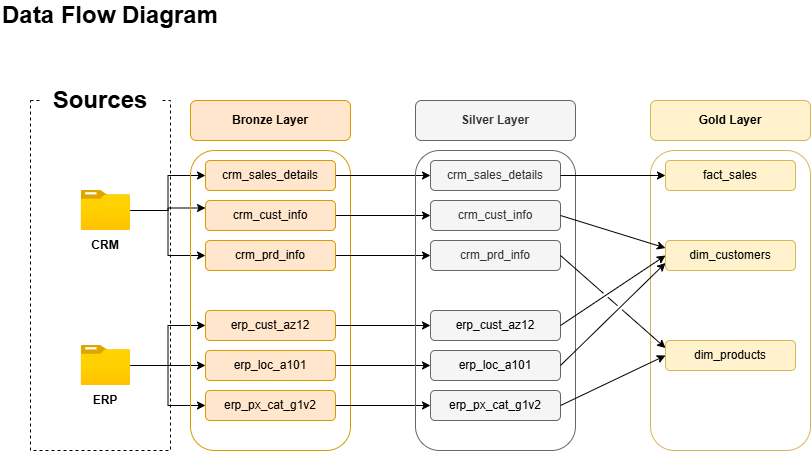

The diagram above was exported from draw.io. Its source (the exported page's mxGraphModel, read from the mxfile embedded in the PNG):
<mxGraphModel dx="872" dy="473" grid="1" gridSize="10" guides="1" tooltips="1" connect="1" arrows="1" fold="1" page="1" pageScale="1" pageWidth="850" pageHeight="1100" math="0" shadow="0">
  <root>
    <mxCell id="0" />
    <mxCell id="1" parent="0" />
    <mxCell id="7zP7fp9GV8gabzNy9ljr-1" parent="1" style="rounded=0;whiteSpace=wrap;html=1;dashed=1;" value="" vertex="1">
      <mxGeometry height="350" width="140" x="40" y="120" as="geometry" />
    </mxCell>
    <mxCell id="7zP7fp9GV8gabzNy9ljr-2" parent="1" style="text;html=1;whiteSpace=wrap;strokeColor=none;fillColor=none;align=center;verticalAlign=middle;rounded=0;" value="&lt;font style=&quot;font-size: 24px;&quot;&gt;&lt;b&gt;Data Flow Diagram&lt;/b&gt;&lt;/font&gt;" vertex="1">
      <mxGeometry height="30" width="220" x="10" y="20" as="geometry" />
    </mxCell>
    <mxCell id="7zP7fp9GV8gabzNy9ljr-3" parent="1" style="rounded=0;whiteSpace=wrap;html=1;fillColor=default;strokeColor=none;" value="&lt;font style=&quot;font-size: 24px;&quot;&gt;&lt;b&gt;Sources&lt;/b&gt;&lt;/font&gt;" vertex="1">
      <mxGeometry height="40" width="120" x="50" y="100" as="geometry" />
    </mxCell>
    <mxCell id="7zP7fp9GV8gabzNy9ljr-14" edge="1" parent="1" source="7zP7fp9GV8gabzNy9ljr-4" style="edgeStyle=orthogonalEdgeStyle;rounded=0;orthogonalLoop=1;jettySize=auto;html=1;entryX=0;entryY=0.5;entryDx=0;entryDy=0;" target="7zP7fp9GV8gabzNy9ljr-10">
      <mxGeometry relative="1" as="geometry" />
    </mxCell>
    <mxCell id="7zP7fp9GV8gabzNy9ljr-15" edge="1" parent="1" source="7zP7fp9GV8gabzNy9ljr-4" style="edgeStyle=orthogonalEdgeStyle;rounded=0;orthogonalLoop=1;jettySize=auto;html=1;entryX=0;entryY=0.5;entryDx=0;entryDy=0;" target="7zP7fp9GV8gabzNy9ljr-12">
      <mxGeometry relative="1" as="geometry" />
    </mxCell>
    <mxCell id="pTxpWRANvI7E3b2N6uWX-15" edge="1" parent="1" source="7zP7fp9GV8gabzNy9ljr-4" style="edgeStyle=orthogonalEdgeStyle;rounded=0;orthogonalLoop=1;jettySize=auto;html=1;entryX=0;entryY=0.25;entryDx=0;entryDy=0;" target="7zP7fp9GV8gabzNy9ljr-11">
      <mxGeometry relative="1" as="geometry" />
    </mxCell>
    <mxCell id="7zP7fp9GV8gabzNy9ljr-4" parent="1" style="image;aspect=fixed;html=1;points=[];align=center;fontSize=12;image=img/lib/azure2/general/Folder_Blank.svg;" value="" vertex="1">
      <mxGeometry height="40" width="49.29" x="90.72" y="210" as="geometry" />
    </mxCell>
    <mxCell id="7zP7fp9GV8gabzNy9ljr-5" parent="1" style="text;html=1;whiteSpace=wrap;strokeColor=none;fillColor=none;align=center;verticalAlign=middle;rounded=0;" value="&lt;b&gt;CRM&lt;/b&gt;" vertex="1">
      <mxGeometry height="30" width="60" x="85.35999999999999" y="250" as="geometry" />
    </mxCell>
    <mxCell id="7zP7fp9GV8gabzNy9ljr-21" edge="1" parent="1" source="7zP7fp9GV8gabzNy9ljr-6" style="edgeStyle=orthogonalEdgeStyle;rounded=0;orthogonalLoop=1;jettySize=auto;html=1;entryX=0;entryY=0.5;entryDx=0;entryDy=0;" target="7zP7fp9GV8gabzNy9ljr-19">
      <mxGeometry relative="1" as="geometry" />
    </mxCell>
    <mxCell id="7zP7fp9GV8gabzNy9ljr-22" edge="1" parent="1" source="7zP7fp9GV8gabzNy9ljr-6" style="edgeStyle=orthogonalEdgeStyle;rounded=0;orthogonalLoop=1;jettySize=auto;html=1;entryX=0;entryY=0.5;entryDx=0;entryDy=0;" target="7zP7fp9GV8gabzNy9ljr-18">
      <mxGeometry relative="1" as="geometry" />
    </mxCell>
    <mxCell id="7zP7fp9GV8gabzNy9ljr-23" edge="1" parent="1" source="7zP7fp9GV8gabzNy9ljr-6" style="edgeStyle=orthogonalEdgeStyle;rounded=0;orthogonalLoop=1;jettySize=auto;html=1;entryX=0;entryY=0.5;entryDx=0;entryDy=0;" target="7zP7fp9GV8gabzNy9ljr-20">
      <mxGeometry relative="1" as="geometry" />
    </mxCell>
    <mxCell id="7zP7fp9GV8gabzNy9ljr-6" parent="1" style="image;aspect=fixed;html=1;points=[];align=center;fontSize=12;image=img/lib/azure2/general/Folder_Blank.svg;" value="" vertex="1">
      <mxGeometry height="40" width="49.29" x="90.72" y="365" as="geometry" />
    </mxCell>
    <mxCell id="7zP7fp9GV8gabzNy9ljr-7" parent="1" style="text;html=1;whiteSpace=wrap;strokeColor=none;fillColor=none;align=center;verticalAlign=middle;rounded=0;" value="&lt;b&gt;ERP&lt;/b&gt;" vertex="1">
      <mxGeometry height="30" width="60" x="85.35999999999999" y="405" as="geometry" />
    </mxCell>
    <mxCell id="7zP7fp9GV8gabzNy9ljr-8" parent="1" style="rounded=1;whiteSpace=wrap;html=1;strokeColor=#d79b00;fillColor=none;" value="" vertex="1">
      <mxGeometry height="300" width="160" x="200" y="170" as="geometry" />
    </mxCell>
    <mxCell id="7zP7fp9GV8gabzNy9ljr-9" parent="1" style="rounded=1;whiteSpace=wrap;html=1;fillColor=#ffe6cc;strokeColor=#d79b00;" value="&lt;b&gt;Bronze Layer&lt;/b&gt;" vertex="1">
      <mxGeometry height="40" width="160" x="200" y="120" as="geometry" />
    </mxCell>
    <mxCell id="pTxpWRANvI7E3b2N6uWX-9" edge="1" parent="1" source="7zP7fp9GV8gabzNy9ljr-10" style="edgeStyle=orthogonalEdgeStyle;rounded=0;orthogonalLoop=1;jettySize=auto;html=1;entryX=0;entryY=0.5;entryDx=0;entryDy=0;" target="pTxpWRANvI7E3b2N6uWX-3">
      <mxGeometry relative="1" as="geometry" />
    </mxCell>
    <mxCell id="7zP7fp9GV8gabzNy9ljr-10" parent="1" style="rounded=1;whiteSpace=wrap;html=1;fillColor=#ffe6cc;strokeColor=#d79b00;" value="crm_sales_details" vertex="1">
      <mxGeometry height="30" width="130" x="215" y="180" as="geometry" />
    </mxCell>
    <mxCell id="pTxpWRANvI7E3b2N6uWX-10" edge="1" parent="1" source="7zP7fp9GV8gabzNy9ljr-11" style="edgeStyle=orthogonalEdgeStyle;rounded=0;orthogonalLoop=1;jettySize=auto;html=1;entryX=0;entryY=0.5;entryDx=0;entryDy=0;" target="pTxpWRANvI7E3b2N6uWX-4">
      <mxGeometry relative="1" as="geometry" />
    </mxCell>
    <mxCell id="7zP7fp9GV8gabzNy9ljr-11" parent="1" style="rounded=1;whiteSpace=wrap;html=1;fillColor=#ffe6cc;strokeColor=#d79b00;" value="crm_cust_info" vertex="1">
      <mxGeometry height="30" width="130" x="215" y="220" as="geometry" />
    </mxCell>
    <mxCell id="pTxpWRANvI7E3b2N6uWX-11" edge="1" parent="1" source="7zP7fp9GV8gabzNy9ljr-12" style="edgeStyle=orthogonalEdgeStyle;rounded=0;orthogonalLoop=1;jettySize=auto;html=1;entryX=0;entryY=0.5;entryDx=0;entryDy=0;" target="pTxpWRANvI7E3b2N6uWX-5">
      <mxGeometry relative="1" as="geometry" />
    </mxCell>
    <mxCell id="7zP7fp9GV8gabzNy9ljr-12" parent="1" style="rounded=1;whiteSpace=wrap;html=1;fillColor=#ffe6cc;strokeColor=#d79b00;" value="crm_prd_info" vertex="1">
      <mxGeometry height="30" width="130" x="215" y="260" as="geometry" />
    </mxCell>
    <mxCell id="pTxpWRANvI7E3b2N6uWX-12" edge="1" parent="1" source="7zP7fp9GV8gabzNy9ljr-18" style="edgeStyle=orthogonalEdgeStyle;rounded=0;orthogonalLoop=1;jettySize=auto;html=1;entryX=0;entryY=0.5;entryDx=0;entryDy=0;" target="pTxpWRANvI7E3b2N6uWX-6">
      <mxGeometry relative="1" as="geometry" />
    </mxCell>
    <mxCell id="7zP7fp9GV8gabzNy9ljr-18" parent="1" style="rounded=1;whiteSpace=wrap;html=1;fillColor=#ffe6cc;strokeColor=#d79b00;" value="erp_cust_az12" vertex="1">
      <mxGeometry height="30" width="130" x="215" y="330" as="geometry" />
    </mxCell>
    <mxCell id="pTxpWRANvI7E3b2N6uWX-13" edge="1" parent="1" source="7zP7fp9GV8gabzNy9ljr-19" style="edgeStyle=orthogonalEdgeStyle;rounded=0;orthogonalLoop=1;jettySize=auto;html=1;entryX=0;entryY=0.5;entryDx=0;entryDy=0;" target="pTxpWRANvI7E3b2N6uWX-7">
      <mxGeometry relative="1" as="geometry" />
    </mxCell>
    <mxCell id="7zP7fp9GV8gabzNy9ljr-19" parent="1" style="rounded=1;whiteSpace=wrap;html=1;fillColor=#ffe6cc;strokeColor=#d79b00;" value="erp_loc_a101" vertex="1">
      <mxGeometry height="30" width="130" x="215" y="370" as="geometry" />
    </mxCell>
    <mxCell id="pTxpWRANvI7E3b2N6uWX-14" edge="1" parent="1" source="7zP7fp9GV8gabzNy9ljr-20" style="edgeStyle=orthogonalEdgeStyle;rounded=0;orthogonalLoop=1;jettySize=auto;html=1;" target="pTxpWRANvI7E3b2N6uWX-8">
      <mxGeometry relative="1" as="geometry" />
    </mxCell>
    <mxCell id="7zP7fp9GV8gabzNy9ljr-20" parent="1" style="rounded=1;whiteSpace=wrap;html=1;fillColor=#ffe6cc;strokeColor=#d79b00;" value="erp_px_cat_g1v2" vertex="1">
      <mxGeometry height="30" width="130" x="215" y="410" as="geometry" />
    </mxCell>
    <mxCell id="pTxpWRANvI7E3b2N6uWX-1" parent="1" style="rounded=1;whiteSpace=wrap;html=1;strokeColor=#666666;fillColor=none;fontColor=#333333;" value="" vertex="1">
      <mxGeometry height="300" width="160" x="425" y="170" as="geometry" />
    </mxCell>
    <mxCell id="pTxpWRANvI7E3b2N6uWX-2" parent="1" style="rounded=1;whiteSpace=wrap;html=1;fillColor=#f5f5f5;strokeColor=#666666;fontColor=#333333;" value="&lt;b&gt;Silver Layer&lt;/b&gt;" vertex="1">
      <mxGeometry height="40" width="160" x="425" y="120" as="geometry" />
    </mxCell>
    <mxCell id="pTxpWRANvI7E3b2N6uWX-3" parent="1" style="rounded=1;whiteSpace=wrap;html=1;fillColor=#f5f5f5;strokeColor=#666666;fontColor=#333333;" value="crm_sales_details" vertex="1">
      <mxGeometry height="30" width="130" x="440" y="180" as="geometry" />
    </mxCell>
    <mxCell id="pTxpWRANvI7E3b2N6uWX-4" parent="1" style="rounded=1;whiteSpace=wrap;html=1;fillColor=#f5f5f5;strokeColor=#666666;fontColor=#333333;" value="crm_cust_info" vertex="1">
      <mxGeometry height="30" width="130" x="440" y="220" as="geometry" />
    </mxCell>
    <mxCell id="pTxpWRANvI7E3b2N6uWX-5" parent="1" style="rounded=1;whiteSpace=wrap;html=1;fillColor=#f5f5f5;strokeColor=#666666;fontColor=#333333;" value="crm_prd_info" vertex="1">
      <mxGeometry height="30" width="130" x="440" y="260" as="geometry" />
    </mxCell>
    <mxCell id="pTxpWRANvI7E3b2N6uWX-6" parent="1" style="rounded=1;whiteSpace=wrap;html=1;fillColor=#f5f5f5;strokeColor=#666666;fontColor=#333333;" value="&lt;span style=&quot;color: rgb(0, 0, 0);&quot;&gt;erp_cust_az12&lt;/span&gt;" vertex="1">
      <mxGeometry height="30" width="130" x="440" y="330" as="geometry" />
    </mxCell>
    <mxCell id="pTxpWRANvI7E3b2N6uWX-7" parent="1" style="rounded=1;whiteSpace=wrap;html=1;fillColor=#f5f5f5;strokeColor=#666666;fontColor=#333333;" value="&lt;span style=&quot;color: rgb(0, 0, 0);&quot;&gt;erp_loc_a101&lt;/span&gt;" vertex="1">
      <mxGeometry height="30" width="130" x="440" y="370" as="geometry" />
    </mxCell>
    <mxCell id="pTxpWRANvI7E3b2N6uWX-8" parent="1" style="rounded=1;whiteSpace=wrap;html=1;fillColor=#f5f5f5;strokeColor=#666666;fontColor=#333333;" value="&lt;span style=&quot;color: rgb(0, 0, 0);&quot;&gt;erp_px_cat_g1v2&lt;/span&gt;" vertex="1">
      <mxGeometry height="30" width="130" x="440" y="410" as="geometry" />
    </mxCell>
    <mxCell id="yFPWzzETEXVg4iL9KGkI-1" parent="1" style="rounded=1;whiteSpace=wrap;html=1;strokeColor=#d6b656;fillColor=none;" value="" vertex="1">
      <mxGeometry height="300" width="160" x="660" y="170" as="geometry" />
    </mxCell>
    <mxCell id="yFPWzzETEXVg4iL9KGkI-2" parent="1" style="rounded=1;whiteSpace=wrap;html=1;fillColor=#fff2cc;strokeColor=#d6b656;" value="&lt;b&gt;Gold Layer&lt;/b&gt;" vertex="1">
      <mxGeometry height="40" width="160" x="660" y="120" as="geometry" />
    </mxCell>
    <mxCell id="yFPWzzETEXVg4iL9KGkI-3" parent="1" style="rounded=1;whiteSpace=wrap;html=1;fillColor=#fff2cc;strokeColor=#d6b656;" value="fact_sales" vertex="1">
      <mxGeometry height="30" width="130" x="675" y="180" as="geometry" />
    </mxCell>
    <mxCell id="yFPWzzETEXVg4iL9KGkI-4" parent="1" style="rounded=1;whiteSpace=wrap;html=1;fillColor=#fff2cc;strokeColor=#d6b656;" value="dim_customers" vertex="1">
      <mxGeometry height="30" width="130" x="675" y="260" as="geometry" />
    </mxCell>
    <mxCell id="yFPWzzETEXVg4iL9KGkI-5" parent="1" style="rounded=1;whiteSpace=wrap;html=1;fillColor=#fff2cc;strokeColor=#d6b656;" value="dim_products" vertex="1">
      <mxGeometry height="30" width="130" x="675" y="360" as="geometry" />
    </mxCell>
    <mxCell id="yFPWzzETEXVg4iL9KGkI-13" edge="1" parent="1" source="pTxpWRANvI7E3b2N6uWX-4" style="endArrow=classic;html=1;rounded=0;exitX=1;exitY=0.5;exitDx=0;exitDy=0;entryX=0;entryY=0.25;entryDx=0;entryDy=0;jumpStyle=gap;" target="yFPWzzETEXVg4iL9KGkI-4" value="">
      <mxGeometry height="50" relative="1" width="50" as="geometry">
        <mxPoint x="600" y="290" as="sourcePoint" />
        <mxPoint x="650" y="240" as="targetPoint" />
      </mxGeometry>
    </mxCell>
    <mxCell id="yFPWzzETEXVg4iL9KGkI-14" edge="1" parent="1" source="pTxpWRANvI7E3b2N6uWX-3" style="endArrow=classic;html=1;rounded=0;exitX=1;exitY=0.5;exitDx=0;exitDy=0;entryX=0;entryY=0.5;entryDx=0;entryDy=0;" target="yFPWzzETEXVg4iL9KGkI-3" value="">
      <mxGeometry height="50" relative="1" width="50" as="geometry">
        <mxPoint x="600" y="230" as="sourcePoint" />
        <mxPoint x="650" y="180" as="targetPoint" />
      </mxGeometry>
    </mxCell>
    <mxCell id="yFPWzzETEXVg4iL9KGkI-15" edge="1" parent="1" source="pTxpWRANvI7E3b2N6uWX-6" style="endArrow=classic;html=1;rounded=0;exitX=1;exitY=0.5;exitDx=0;exitDy=0;entryX=0;entryY=0.5;entryDx=0;entryDy=0;jumpStyle=gap;" target="yFPWzzETEXVg4iL9KGkI-4" value="">
      <mxGeometry height="50" relative="1" width="50" as="geometry">
        <mxPoint x="580" y="245" as="sourcePoint" />
        <mxPoint x="670" y="280" as="targetPoint" />
      </mxGeometry>
    </mxCell>
    <mxCell id="yFPWzzETEXVg4iL9KGkI-16" edge="1" parent="1" source="pTxpWRANvI7E3b2N6uWX-7" style="endArrow=classic;html=1;rounded=0;exitX=1;exitY=0.5;exitDx=0;exitDy=0;entryX=0;entryY=0.75;entryDx=0;entryDy=0;jumpStyle=gap;" target="yFPWzzETEXVg4iL9KGkI-4" value="">
      <mxGeometry height="50" relative="1" width="50" as="geometry">
        <Array as="points" />
        <mxPoint x="580" y="355" as="sourcePoint" />
        <mxPoint x="685" y="278" as="targetPoint" />
      </mxGeometry>
    </mxCell>
    <mxCell id="yFPWzzETEXVg4iL9KGkI-17" edge="1" parent="1" source="pTxpWRANvI7E3b2N6uWX-8" style="endArrow=classic;html=1;rounded=0;exitX=1;exitY=0.5;exitDx=0;exitDy=0;entryX=0;entryY=0.5;entryDx=0;entryDy=0;jumpStyle=gap;" target="yFPWzzETEXVg4iL9KGkI-5" value="">
      <mxGeometry height="50" relative="1" width="50" as="geometry">
        <Array as="points" />
        <mxPoint x="580" y="395" as="sourcePoint" />
        <mxPoint x="685" y="293" as="targetPoint" />
      </mxGeometry>
    </mxCell>
    <mxCell id="yFPWzzETEXVg4iL9KGkI-18" edge="1" parent="1" source="pTxpWRANvI7E3b2N6uWX-5" style="endArrow=classic;html=1;rounded=0;exitX=1;exitY=0.5;exitDx=0;exitDy=0;entryX=0;entryY=0.25;entryDx=0;entryDy=0;jumpStyle=gap;" target="yFPWzzETEXVg4iL9KGkI-5" value="">
      <mxGeometry height="50" relative="1" width="50" as="geometry">
        <Array as="points" />
        <mxPoint x="580" y="245" as="sourcePoint" />
        <mxPoint x="685" y="278" as="targetPoint" />
      </mxGeometry>
    </mxCell>
  </root>
</mxGraphModel>